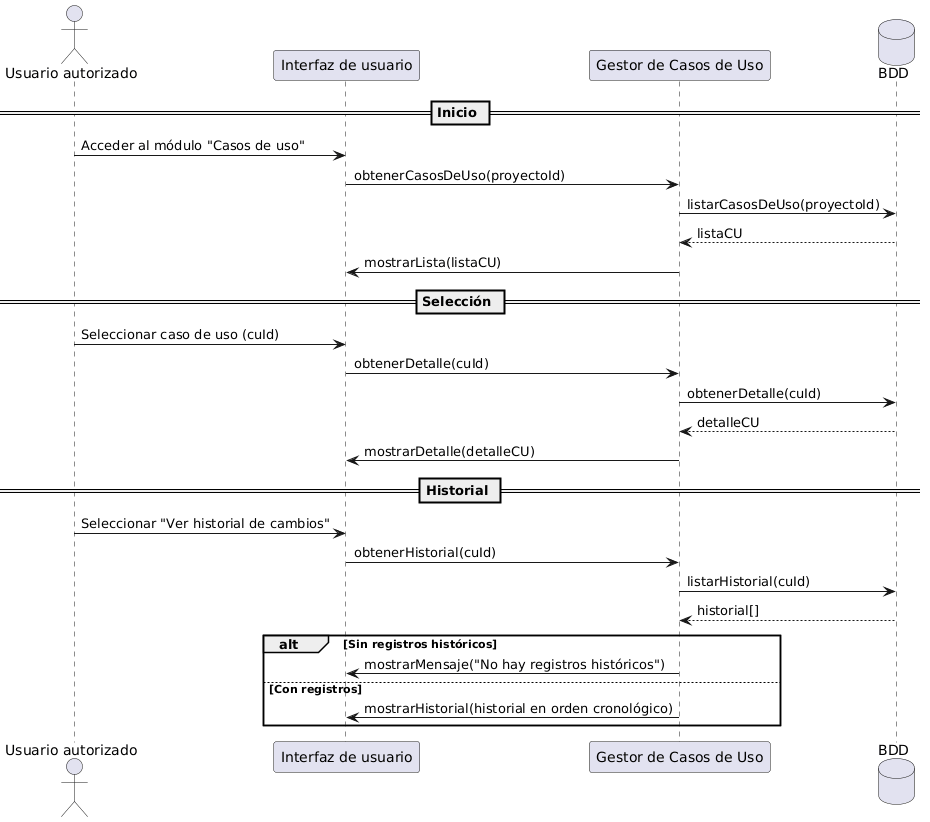

The diagram above was rendered by PlantUML. Its source (embedded in the PNG):
@startuml
actor "Usuario autorizado" as Usuario
participant "Interfaz de usuario" as UI
participant "Gestor de Casos de Uso" as Gestor
database "BDD" as BDD

== Inicio ==
Usuario -> UI : Acceder al módulo "Casos de uso"
UI -> Gestor : obtenerCasosDeUso(proyectoId)
Gestor -> BDD : listarCasosDeUso(proyectoId)
BDD --> Gestor : listaCU
Gestor -> UI : mostrarLista(listaCU)

== Selección ==
Usuario -> UI : Seleccionar caso de uso (cuId)
UI -> Gestor : obtenerDetalle(cuId)
Gestor -> BDD : obtenerDetalle(cuId)
BDD --> Gestor : detalleCU
Gestor -> UI : mostrarDetalle(detalleCU)

== Historial ==
Usuario -> UI : Seleccionar "Ver historial de cambios"
UI -> Gestor : obtenerHistorial(cuId)
Gestor -> BDD : listarHistorial(cuId)
BDD --> Gestor : historial[]

alt Sin registros históricos
  Gestor -> UI : mostrarMensaje("No hay registros históricos")
else Con registros
  Gestor -> UI : mostrarHistorial(historial en orden cronológico)
end
@enduml